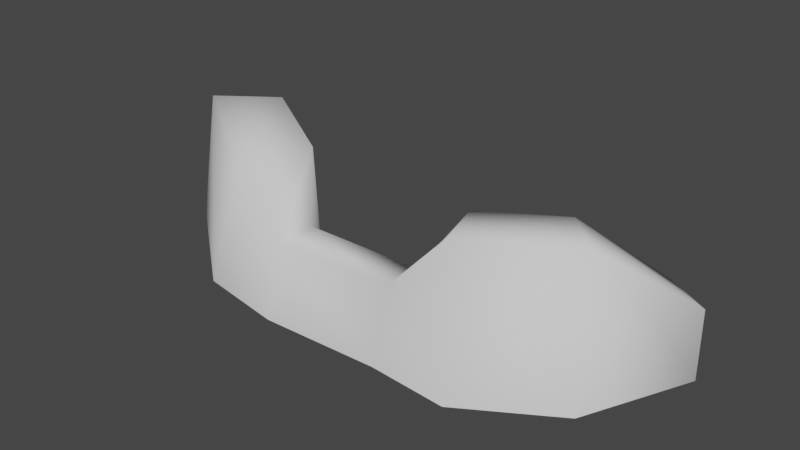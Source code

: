 # Source: Sandbags.blend  (saved by Blender 2.93.21; exported with 4.5.12 LTS)
import bpy
from mathutils import Matrix  # noqa: F401  (used for matrix-valued properties, if any)

bpy.ops.wm.read_factory_settings(use_empty=True)
scene = bpy.context.scene
scene.name = 'Scene'

# ---- collections
col_collection = bpy.data.collections.new('Collection'); scene.collection.children.link(col_collection)

# ---- world
world_world = bpy.data.worlds.new('World'); scene.world = world_world
world_world.use_nodes = True; world_world.node_tree.nodes.clear()
_N = world_world.node_tree.nodes; _L = world_world.node_tree.links
n0 = _N.new('ShaderNodeOutputWorld'); n0.name = 'World Output'; n0.location = (300, 300)
n1 = _N.new('ShaderNodeBackground'); n1.name = 'Background'; n1.location = (10, 300)
n1.inputs[0].default_value = (0.05088, 0.05088, 0.05088, 1.0)
_L.new(n1.outputs[0], n0.inputs[0])
n0.is_active_output = True
world_world.color = (0.05088, 0.05088, 0.05088)
world_world.use_sun_shadow = False
world_world.sun_shadow_jitter_overblur = 0.0

# ---- meshes
me_cube_001 = bpy.data.meshes.new('Cube.001')
me_cube_001.from_pydata([(0.9376, -0.2661, -0.01367), (0.8268, -0.09916, 0.9303), (0.7358, 0.4203, -0.00172), (0.7341, 0.216, 0.9334), (1.555, 0.1029, -0.00883), (1.523, 0.1843, 0.971), (1.024, 0.6284, -0.001455), (1.26, 0.4448, 0.9743), (1.894, 0.8291, -0.003219), (1.897, 0.816, 0.4736), (1.527, 1.039, 0.003848), (1.591, 0.9935, 0.478), (0.3967, -0.2282, -0.009254), (0.4085, -0.1028, 0.4798), (0.3967, 0.3073, -0.0003218), (0.4085, 0.152, 0.4829), (-0.441, -0.2444, -0.01668), (-0.4292, -0.1102, 0.4726), (-0.441, 0.324, -0.00717), (-0.4292, 0.1599, 0.4759), (-1.052, -0.1454, -0.009769), (-0.8599, -0.01848, 0.8583), (-0.7361, 0.5516, 0.002991), (-0.6583, 0.4257, 0.8632), (-1.882, 0.5201, -0.02372), (-1.719, 0.5385, 0.9229), (-1.242, 0.9558, -0.01074), (-1.317, 0.8123, 0.9278), (-1.918, 1.141, -0.01154), (-1.94, 1.043, 0.5023), (-1.644, 1.319, -0.006076), (-1.655, 1.228, 0.5065)], [], [(1, 3, 15, 13), (2, 3, 7, 6), (7, 5, 9, 11), (4, 5, 1, 0), (7, 3, 1, 5), (10, 11, 9, 8), (6, 7, 11, 10), (5, 4, 8, 9), (12, 13, 17, 16), (3, 2, 14, 15), (0, 1, 13, 12), (17, 19, 23, 21), (13, 15, 19, 17), (15, 14, 18, 19), (23, 22, 26, 27), (19, 18, 22, 23), (16, 17, 21, 20), (25, 27, 31, 29), (20, 21, 25, 24), (21, 23, 27, 25), (28, 29, 31, 30), (27, 26, 30, 31), (24, 25, 29, 28)])
me_cube_001.polygons.foreach_set('use_smooth', [True] * 23)
_uv = me_cube_001.uv_layers.new(name='UVMap')
_uv.uv.foreach_set('vector', [0.7825, 0.2958, 0.8551, 0.2881, 0.8662, 0.3621, 0.8139, 0.3837, 0.7669, 0.2336, 0.5547, 0.2473, 0.5482, 0.1207, 0.772, 0.155, 0.8578, 0.1605, 0.7819, 0.1285, 0.8763, 0.0, 0.9388, 0.04796, 1.0, 0.6918, 0.7819, 0.7066, 0.7857, 0.5801, 0.9967, 0.5565, 0.8578, 0.1605, 0.8551, 0.2881, 0.7825, 0.2958, 0.7819, 0.1285, 0.5482, 0.9558, 0.5623, 0.8505, 0.6403, 0.8502, 0.6414, 0.9558, 0.772, 0.155, 0.5482, 0.1207, 0.676, 0.0, 0.7819, 0.01206, 0.7819, 0.7066, 1.0, 0.6918, 1.0, 0.8699, 0.8941, 0.8685, 0.3337, 0.1178, 0.4457, 0.122, 0.4355, 0.3004, 0.323, 0.2957, 0.5547, 0.2473, 0.7669, 0.2336, 0.7667, 0.3109, 0.6545, 0.3213, 0.3365, 0.0, 0.5482, 0.03188, 0.4457, 0.122, 0.3337, 0.1178, 0.6414, 0.9342, 0.6425, 0.8807, 0.731, 0.8502, 0.731, 0.9585, 0.8139, 0.3837, 0.8662, 0.3621, 0.9388, 0.5336, 0.8833, 0.5565, 0.6545, 0.3213, 0.7667, 0.3109, 0.7819, 0.4674, 0.6694, 0.4789, 0.5645, 0.5557, 0.7559, 0.5862, 0.7593, 0.7302, 0.5482, 0.7239, 0.6486, 0.4789, 0.7581, 0.5034, 0.7559, 0.5862, 0.5645, 0.5557, 0.323, 0.2957, 0.4355, 0.3004, 0.5191, 0.3972, 0.3226, 0.4324, 0.4307, 0.9286, 0.3226, 0.9286, 0.3372, 0.812, 0.4127, 0.8115, 0.3226, 0.4324, 0.5191, 0.3972, 0.5482, 0.6149, 0.3395, 0.6506, 0.5379, 0.9243, 0.4307, 0.9081, 0.4381, 0.7382, 0.5379, 0.6965, 0.3972, 0.6965, 0.4127, 0.8115, 0.3372, 0.812, 0.3245, 0.6973, 0.5482, 0.7239, 0.7593, 0.7302, 0.7593, 0.8502, 0.6442, 0.8398, 0.3395, 0.6506, 0.5482, 0.6149, 0.4756, 0.6941, 0.368, 0.6965])
me_cube_001.use_remesh_fix_poles = True
me_cube_001.use_remesh_preserve_attributes = False
me_cube_001.update()

# ---- objects
ob_cube = bpy.data.objects.new('Cube', me_cube_001)

# ---- transforms, parenting, visibility, modifiers, constraints
ob_cube.location = (0.0, 0.0, 0.0)

# ---- collection membership
col_collection.objects.link(ob_cube)

# ---- scene / render settings (as saved in the file)
scene.frame_start = 1; scene.frame_end = 250; scene.frame_set(1)
scene.render.engine = 'BLENDER_EEVEE_NEXT'
scene.cycles.use_denoising = False
scene.cycles.samples = 128
scene.cycles.sampling_pattern = 'TABULATED_SOBOL'
scene.cycles.use_adaptive_sampling = False
scene.cycles.use_light_tree = False
scene.view_settings.view_transform = 'Filmic'
bpy.context.view_layer.update()

# ---- added for rendering (the .blend has no active camera and no usable light): camera, sun
cam_auto = bpy.data.cameras.new('AutoCamera')
cam_auto.lens = 50.0
cam_auto.sensor_width = 36.0
cam_auto.clip_end = 1000.0
ob_auto_camera = bpy.data.objects.new('AutoCamera', cam_auto)
scene.collection.objects.link(ob_auto_camera)
ob_auto_camera.location = (3.92918, -4.21458, 3.63583)
ob_auto_camera.rotation_euler = (1.09748, -7.21219e-08, 0.694738)
scene.camera = ob_auto_camera
light_auto_sun = bpy.data.lights.new('AutoSun', 'SUN')
light_auto_sun.energy = 3.0
light_auto_sun.angle = 0.0523599
ob_auto_sun = bpy.data.objects.new('AutoSun', light_auto_sun)
scene.collection.objects.link(ob_auto_sun)
ob_auto_sun.rotation_euler = (0.872665, 0.174533, 0.523599)
bpy.context.view_layer.update()

